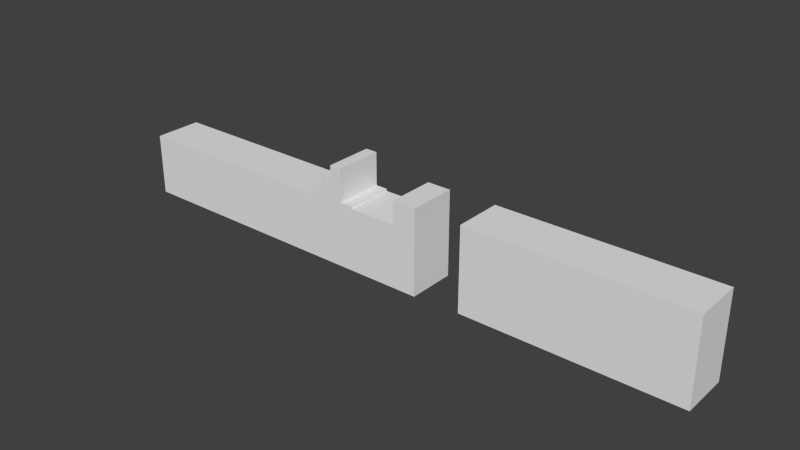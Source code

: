 # Source: modelo.blend  (saved by Blender 2.69.0; exported with 4.5.12 LTS)
import bpy
from mathutils import Matrix  # noqa: F401  (used for matrix-valued properties, if any)

bpy.ops.wm.read_factory_settings(use_empty=True)
scene = bpy.context.scene
scene.name = 'Scene'

# ---- collections
col_collection_1 = bpy.data.collections.new('Collection 1'); scene.collection.children.link(col_collection_1)

# ---- world
world_world = bpy.data.worlds.new('World'); scene.world = world_world
world_world.color = (0.05088, 0.05088, 0.05088)
world_world.use_sun_shadow = False
world_world.sun_shadow_jitter_overblur = 0.0
world_world.cycles.sampling_method = 'MANUAL'
world_world.cycles.sample_map_resolution = 256

# ---- meshes
me_plane_005 = bpy.data.meshes.new('Plane.005')
me_plane_005.from_pydata([(-1.622, -1.647, -1.788e-07), (-1.622, 0.3532, -1.788e-07), (-1.622, -1.647, -8.075), (-1.622, 0.3532, -8.075), (0.6641, -1.587, -1.598e-07), (0.6641, 1.102, 1.114e-07), (0.6641, -1.587, -8.075), (0.6641, 1.102, -8.075), (1.946, -1.587, -1.598e-07), (1.946, 1.102, 1.114e-07), (0.3781, -1.647, -7.514e-08), (0.3781, 0.3532, -7.514e-08), (-0.3404, 0.3532, -1.124e-07), (-0.1254, 0.3532, -1.012e-07), (-0.3404, 0.7189, 3.153e-08), (-0.1254, 0.7189, 4.267e-08), (-0.2687, 0.7189, 3.524e-08), (-0.1254, 1.101, 1.929e-07), (-0.2687, 1.101, 1.855e-07), (-0.197, 1.101, 1.892e-07), (-0.1254, 1.481, 3.425e-07), (-0.197, 1.481, 3.388e-07), (0.2347, 0.3532, -8.258e-08), (0.3781, 1.09, 2.147e-07), (0.2347, 1.09, 2.073e-07), (1.946, -1.587, -8.075), (1.946, 1.102, -8.075), (0.3781, -1.647, -8.075), (0.3781, 0.3532, -8.075), (-0.3404, 0.3532, -8.075), (-0.1254, 0.3532, -8.075), (-0.3404, 0.7189, -8.075), (-0.1254, 0.7189, -8.075), (-0.2687, 0.7189, -8.075), (-0.1254, 1.101, -8.075), (-0.2687, 1.101, -8.075), (-0.197, 1.101, -8.075), (-0.1254, 1.481, -8.075), (-0.197, 1.481, -8.075), (0.2347, 0.3532, -8.075), (0.3781, 1.09, -8.075), (0.2347, 1.09, -8.075)], [], [(1, 3, 2, 0), (5, 7, 6, 4), (11, 28, 40, 23), (13, 30, 32, 15), (17, 34, 37, 20), (18, 35, 33, 16), (24, 41, 39, 22), (10, 27, 28, 11), (14, 31, 29, 12), (15, 32, 34, 17), (21, 38, 36, 19), (8, 25, 26, 9)])
_uv = me_plane_005.uv_layers.new(name='UVMap')
_uv.uv.foreach_set('vector', [0.4023, 0.5824, 0.5591, 0.5824, 0.5591, 0.2174, 0.4023, 0.2174, 0.4023, 0.7191, 0.5591, 0.7191, 0.5591, 0.2283, 0.4023, 0.2283, 0.4023, 0.5824, 0.5591, 0.5824, 0.5591, 0.7169, 0.4023, 0.7169, 0.4023, 0.5824, 0.5591, 0.5824, 0.5591, 0.6492, 0.4023, 0.6492, 0.4023, 0.7189, 0.5591, 0.7189, 0.5591, 0.7882, 0.4023, 0.7882, 0.4023, 0.7189, 0.5591, 0.7189, 0.5591, 0.6492, 0.4023, 0.6492, 0.4023, 0.7169, 0.5591, 0.7169, 0.5591, 0.5824, 0.4023, 0.5824, 0.4023, 0.2174, 0.5591, 0.2174, 0.5591, 0.5824, 0.4023, 0.5824, 0.4023, 0.6492, 0.5591, 0.6492, 0.5591, 0.5824, 0.4023, 0.5824, 0.4023, 0.6492, 0.5591, 0.6492, 0.5591, 0.7189, 0.4023, 0.7189, 0.4023, 0.7882, 0.5591, 0.7882, 0.5591, 0.7189, 0.4023, 0.7189, 0.4023, 0.2283, 0.5591, 0.2283, 0.5591, 0.7191, 0.4023, 0.7191])
me_plane_005.use_remesh_preserve_volume = False
me_plane_005.use_remesh_preserve_attributes = False
me_plane_005.use_mirror_vertex_groups = False
me_plane_005.update()
me_plane_004 = bpy.data.meshes.new('Plane.004')
me_plane_004.from_pydata([(0.6641, 1.102, 1.114e-07), (1.946, 1.102, 1.114e-07), (-1.622, 0.3532, -1.788e-07), (-0.3404, 0.3532, -1.124e-07), (-0.1254, 0.3532, -1.012e-07), (-0.05307, 0.3532, -9.75e-08), (-0.3404, 0.7189, 3.153e-08), (-0.2687, 0.7189, 3.524e-08), (-0.2687, 1.101, 1.855e-07), (-0.197, 1.101, 1.892e-07), (-0.1254, 1.481, 3.425e-07), (-0.197, 1.481, 3.388e-07), (0.2347, 0.3532, -8.258e-08), (0.3781, 1.09, 2.147e-07), (0.2347, 1.09, 2.073e-07), (0.6641, 1.102, -8.075), (1.946, 1.102, -8.075), (-1.622, 0.3532, -8.075), (-0.3404, 0.3532, -8.075), (-0.1254, 0.3532, -8.075), (-0.05307, 0.3532, -8.075), (-0.3404, 0.7189, -8.075), (-0.2687, 0.7189, -8.075), (-0.2687, 1.101, -8.075), (-0.197, 1.101, -8.075), (-0.1254, 1.481, -8.075), (-0.197, 1.481, -8.075), (0.2347, 0.3532, -8.075), (0.3781, 1.09, -8.075), (0.2347, 1.09, -8.075), (-0.1254, 0.4225, -7.397e-08), (-0.05307, 0.4225, -7.023e-08), (-0.1254, 0.4225, -8.075), (-0.05307, 0.4225, -8.075)], [], [(13, 28, 29, 14), (12, 27, 20, 5), (7, 22, 21, 6), (5, 20, 33, 31), (10, 25, 26, 11), (9, 24, 23, 8), (3, 18, 17, 2), (1, 16, 15, 0), (31, 33, 32, 30), (19, 4, 30, 32), (20, 19, 32, 33)])
_uv = me_plane_004.uv_layers.new(name='UVMap')
_uv.uv.foreach_set('vector', [0.5759, 0.2645, 0.5759, 0.6947, 0.5192, 0.6947, 0.5192, 0.2645, 0.5192, 0.2645, 0.5192, 0.6947, 0.4054, 0.6947, 0.4054, 0.2645, 0.3201, 0.2645, 0.3201, 0.6947, 0.2918, 0.6947, 0.2918, 0.2645, 0.4054, 0.2645, 0.4054, 0.6947, 0.4054, 0.6947, 0.4054, 0.2645, 0.3768, 0.2645, 0.3768, 0.6947, 0.3485, 0.6947, 0.3485, 0.2645, 0.3485, 0.2645, 0.3485, 0.6947, 0.3201, 0.6947, 0.3201, 0.2645, 0.2918, 0.2645, 0.2918, 0.6947, -0.215, 0.6947, -0.215, 0.2645, 1.196, 0.2645, 1.196, 0.6947, 0.689, 0.6947, 0.689, 0.2645, 0.4054, 0.2645, 0.4054, 0.6947, 0.3768, 0.6947, 0.3768, 0.2645, 0.0, 0.0, 0.0, 0.0, 0.3768, 0.6947, 0.0, 0.0, 0.0, 0.0, 0.0, 0.0, 0.4054, 0.6947, 0.4054, 0.6947])
me_plane_004.use_remesh_preserve_volume = False
me_plane_004.use_remesh_preserve_attributes = False
me_plane_004.use_mirror_vertex_groups = False
me_plane_004.update()
me_plane_001 = bpy.data.meshes.new('Plane.001')
me_plane_001.from_pydata([(0.3781, -1.647, -7.514e-08), (-1.622, -1.647, -1.788e-07), (0.3781, 0.3532, -7.514e-08), (-1.622, 0.3532, -1.788e-07), (-0.3404, -1.647, -1.124e-07), (-0.3404, 0.3532, -1.124e-07), (-0.1254, -1.647, -1.012e-07), (-0.1254, 0.3532, -1.012e-07), (-0.05307, -1.647, -9.75e-08), (-0.05307, 0.3532, -9.75e-08), (-0.3404, 0.7189, 3.153e-08), (-0.1254, 0.7189, 4.267e-08), (-0.2687, -1.647, -1.087e-07), (-0.2687, 0.3532, -1.087e-07), (-0.2687, 0.7189, 3.524e-08), (-0.1254, 1.101, 1.929e-07), (-0.2687, 1.101, 1.855e-07), (-0.197, -1.647, -1.05e-07), (-0.197, 0.3532, -1.05e-07), (-0.197, 0.7189, 3.896e-08), (-0.197, 1.101, 1.892e-07), (-0.1254, 1.481, 3.425e-07), (-0.197, 1.481, 3.388e-07), (0.2347, -1.647, -8.258e-08), (0.2347, 0.3532, -8.258e-08), (0.3781, 1.09, 2.147e-07), (0.2347, 1.09, 2.073e-07), (0.6641, -1.587, -8.075), (1.946, -1.587, -8.075), (0.3781, -1.647, -8.075), (-1.622, -1.647, -8.075), (-0.3404, -1.647, -8.075), (-0.1254, -1.647, -8.075), (-0.05307, -1.647, -8.075), (-0.2687, -1.647, -8.075), (-0.197, -1.647, -8.075), (0.2347, -1.647, -8.075), (-0.05307, 0.4225, -7.023e-08), (-0.1254, 0.4225, -7.397e-08), (-0.05307, 0.3532, -9.75e-08), (-0.1254, 0.3532, -1.012e-07), (1.946, 1.102, 1.114e-07), (1.946, -1.587, -1.598e-07), (0.6641, 1.102, 1.114e-07), (0.6641, -1.587, -1.598e-07)], [], [(23, 0, 2, 24), (1, 4, 5, 3), (17, 6, 7, 18), (6, 8, 9, 7), (18, 7, 11, 19), (4, 12, 13, 5), (5, 13, 14, 10), (19, 11, 15, 20), (12, 17, 18, 13), (13, 18, 19, 14), (14, 19, 20, 16), (20, 15, 21, 22), (8, 23, 24, 9), (24, 2, 25, 26), (23, 36, 29, 0), (12, 34, 35, 17), (1, 30, 31, 4), (44, 27, 28, 42), (4, 31, 34, 12), (17, 35, 32, 6), (8, 33, 36, 23), (6, 32, 33, 8), (40, 39, 37, 38), (44, 42, 41, 43)])
_uv = me_plane_001.uv_layers.new(name='UVMap')
_uv.uv.foreach_set('vector', [0.551, 0.1937, 0.6384, 0.1937, 0.6384, 0.536, 0.551, 0.536, -0.5803, 0.1937, 0.2006, 0.1937, 0.2006, 0.536, -0.5803, 0.536, 0.2879, 0.1937, 0.3316, 0.1937, 0.3316, 0.536, 0.2879, 0.536, 0.3316, 0.1937, 0.3756, 0.1937, 0.3756, 0.536, 0.3316, 0.536, 0.2879, 0.536, 0.3316, 0.536, 0.3316, 0.5986, 0.2879, 0.5986, 0.2006, 0.1937, 0.2442, 0.1937, 0.2442, 0.536, 0.2006, 0.536, 0.2006, 0.536, 0.2442, 0.536, 0.2442, 0.5986, 0.2006, 0.5986, 0.2879, 0.5986, 0.3316, 0.5986, 0.3316, 0.6639, 0.2879, 0.6639, 0.2442, 0.1937, 0.2879, 0.1937, 0.2879, 0.536, 0.2442, 0.536, 0.2442, 0.536, 0.2879, 0.536, 0.2879, 0.5986, 0.2442, 0.5986, 0.2442, 0.5986, 0.2879, 0.5986, 0.2879, 0.6639, 0.2442, 0.6639, 0.2879, 0.6639, 0.3316, 0.6639, 0.3316, 0.729, 0.2879, 0.729, 0.3756, 0.1937, 0.551, 0.1937, 0.551, 0.536, 0.3756, 0.536, 0.551, 0.536, 0.6384, 0.536, 0.6384, 0.6621, 0.551, 0.6621, 0.551, 0.1937, 0.551, 0.1937, 0.6384, 0.1937, 0.6384, 0.1937, 0.2442, 0.1937, 0.2442, 0.1937, 0.2879, 0.1937, 0.2879, 0.1937, -0.5803, 0.1937, -0.5803, 0.1937, 0.2006, 0.1937, 0.2006, 0.1937, 0.8127, 0.2039, 0.8127, 0.2039, 1.594, 0.2039, 1.594, 0.2039, 0.2006, 0.1937, 0.2006, 0.1937, 0.2442, 0.1937, 0.2442, 0.1937, 0.2879, 0.1937, 0.2879, 0.1937, 0.3316, 0.1937, 0.3316, 0.1937, 0.3756, 0.1937, 0.3756, 0.1937, 0.551, 0.1937, 0.551, 0.1937, 0.3316, 0.1937, 0.3316, 0.1937, 0.3756, 0.1937, 0.3756, 0.1937, 0.3316, 0.536, 0.3756, 0.536, 0.3756, 0.5479, 0.3316, 0.5479, 0.8127, 0.2039, 1.594, 0.2039, 1.594, 0.6641, 0.8127, 0.6641])
me_plane_001.use_remesh_preserve_volume = False
me_plane_001.use_remesh_preserve_attributes = False
me_plane_001.use_mirror_vertex_groups = False
me_plane_001.update()

# ---- objects
ob_plane_000 = bpy.data.objects.new('Plane.000', me_plane_005)
ob_plane_002 = bpy.data.objects.new('Plane.002', me_plane_004)
ob_plane_001 = bpy.data.objects.new('Plane.001', me_plane_001)

# ---- transforms, parenting, visibility, modifiers, constraints
ob_plane_000.location = (2.292, -1.066, 1.259)
ob_plane_000.rotation_euler = (1.571, 0.0, 0.0)
ob_plane_000.scale = (27.84, 5.213, 1.0)
ob_plane_000.lineart.crease_threshold = 0.0
ob_plane_002.location = (2.292, -1.066, 1.259)
ob_plane_002.rotation_euler = (1.571, 0.0, 0.0)
ob_plane_002.scale = (27.84, 5.213, 1.0)
ob_plane_002.lineart.crease_threshold = 0.0
ob_plane_001.location = (2.292, -1.066, 1.259)
ob_plane_001.rotation_euler = (1.571, 0.0, 0.0)
ob_plane_001.scale = (27.84, 5.213, 1.0)
ob_plane_001.lineart.crease_threshold = 0.0

# ---- collection membership
col_collection_1.objects.link(ob_plane_000)
col_collection_1.objects.link(ob_plane_002)
col_collection_1.objects.link(ob_plane_001)

# ---- scene / render settings (as saved in the file)
scene.frame_start = 1; scene.frame_end = 250; scene.frame_set(1)
scene.render.engine = 'BLENDER_EEVEE_NEXT'
scene.render.image_settings.compression = 90
scene.render.resolution_percentage = 50
scene.render.dither_intensity = 0.0
scene.render.use_bake_selected_to_active = True
scene.cycles.use_denoising = False
scene.cycles.samples = 10
scene.cycles.sampling_pattern = 'TABULATED_SOBOL'
scene.cycles.light_sampling_threshold = 0.0
scene.cycles.use_adaptive_sampling = False
scene.cycles.use_light_tree = False
scene.cycles.blur_glossy = 0.0
scene.cycles.volume_bounces = 1
scene.cycles.pixel_filter_type = 'GAUSSIAN'
scene.cycles.sample_clamp_indirect = 0.0
scene.view_settings.view_transform = 'Standard'
bpy.context.view_layer.update()

# ---- added for rendering (the .blend has no active camera and no usable light): camera, sun
cam_auto = bpy.data.cameras.new('AutoCamera')
cam_auto.lens = 50.0
cam_auto.sensor_width = 36.0
cam_auto.clip_end = 1639.47
ob_auto_camera = bpy.data.objects.new('AutoCamera', cam_auto)
scene.collection.objects.link(ob_auto_camera)
ob_auto_camera.location = (100.216, -109.13, 75.5602)
ob_auto_camera.rotation_euler = (1.09748, -7.21219e-08, 0.694738)
scene.camera = ob_auto_camera
light_auto_sun = bpy.data.lights.new('AutoSun', 'SUN')
light_auto_sun.energy = 3.0
light_auto_sun.angle = 0.0523599
ob_auto_sun = bpy.data.objects.new('AutoSun', light_auto_sun)
scene.collection.objects.link(ob_auto_sun)
ob_auto_sun.rotation_euler = (0.872665, 0.174533, 0.523599)
bpy.context.view_layer.update()
